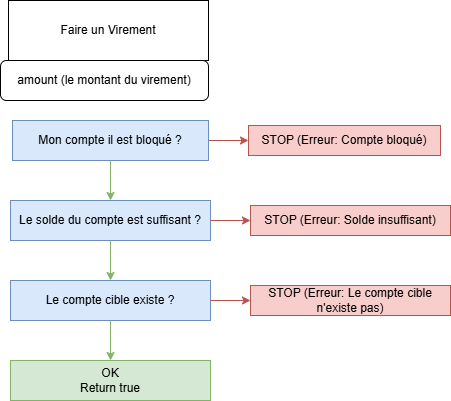

The diagram above was exported from draw.io. Its source (the exported page's mxGraphModel, read from the mxfile embedded in the PNG):
<mxGraphModel dx="561" dy="812" grid="1" gridSize="10" guides="1" tooltips="1" connect="1" arrows="1" fold="1" page="1" pageScale="1" pageWidth="827" pageHeight="1169" math="0" shadow="0">
  <root>
    <mxCell id="0" />
    <mxCell id="1" parent="0" />
    <mxCell id="gtx0mp0ZjZ8sqyC2-1df-1" value="Faire un Virement" style="rounded=0;whiteSpace=wrap;html=1;" vertex="1" parent="1">
      <mxGeometry x="178" y="210" width="200" height="60" as="geometry" />
    </mxCell>
    <mxCell id="gtx0mp0ZjZ8sqyC2-1df-2" value="amount (le montant du virement)" style="rounded=1;whiteSpace=wrap;html=1;" vertex="1" parent="1">
      <mxGeometry x="170" y="270" width="208" height="40" as="geometry" />
    </mxCell>
    <mxCell id="gtx0mp0ZjZ8sqyC2-1df-3" style="edgeStyle=orthogonalEdgeStyle;rounded=0;orthogonalLoop=1;jettySize=auto;html=1;fillColor=#d5e8d4;strokeColor=#82b366;" edge="1" parent="1" source="gtx0mp0ZjZ8sqyC2-1df-5" target="gtx0mp0ZjZ8sqyC2-1df-7">
      <mxGeometry relative="1" as="geometry" />
    </mxCell>
    <mxCell id="gtx0mp0ZjZ8sqyC2-1df-4" style="edgeStyle=orthogonalEdgeStyle;rounded=0;orthogonalLoop=1;jettySize=auto;html=1;fillColor=#f8cecc;strokeColor=#b85450;" edge="1" parent="1" source="gtx0mp0ZjZ8sqyC2-1df-5" target="gtx0mp0ZjZ8sqyC2-1df-10">
      <mxGeometry relative="1" as="geometry" />
    </mxCell>
    <mxCell id="gtx0mp0ZjZ8sqyC2-1df-5" value="Mon compte il est bloqué ?" style="rounded=0;whiteSpace=wrap;html=1;fillColor=#dae8fc;strokeColor=#6c8ebf;" vertex="1" parent="1">
      <mxGeometry x="182" y="330" width="196" height="40" as="geometry" />
    </mxCell>
    <mxCell id="gtx0mp0ZjZ8sqyC2-1df-6" style="edgeStyle=orthogonalEdgeStyle;rounded=0;orthogonalLoop=1;jettySize=auto;html=1;fillColor=#d5e8d4;strokeColor=#82b366;" edge="1" parent="1" source="gtx0mp0ZjZ8sqyC2-1df-7" target="gtx0mp0ZjZ8sqyC2-1df-9">
      <mxGeometry relative="1" as="geometry" />
    </mxCell>
    <mxCell id="gtx0mp0ZjZ8sqyC2-1df-7" value="Le solde du compte est suffisant ?" style="rounded=0;whiteSpace=wrap;html=1;fillColor=#dae8fc;strokeColor=#6c8ebf;" vertex="1" parent="1">
      <mxGeometry x="180" y="410" width="200" height="40" as="geometry" />
    </mxCell>
    <mxCell id="gtx0mp0ZjZ8sqyC2-1df-8" style="edgeStyle=orthogonalEdgeStyle;rounded=0;orthogonalLoop=1;jettySize=auto;html=1;entryX=0.5;entryY=0;entryDx=0;entryDy=0;fillColor=#d5e8d4;strokeColor=#82b366;" edge="1" parent="1" source="gtx0mp0ZjZ8sqyC2-1df-9" target="gtx0mp0ZjZ8sqyC2-1df-15">
      <mxGeometry relative="1" as="geometry" />
    </mxCell>
    <mxCell id="gtx0mp0ZjZ8sqyC2-1df-9" value="Le compte cible existe ?" style="rounded=0;whiteSpace=wrap;html=1;fillColor=#dae8fc;strokeColor=#6c8ebf;" vertex="1" parent="1">
      <mxGeometry x="180" y="490" width="200" height="40" as="geometry" />
    </mxCell>
    <mxCell id="gtx0mp0ZjZ8sqyC2-1df-10" value="STOP (Erreur: Compte bloqué)" style="rounded=0;whiteSpace=wrap;html=1;fillColor=#f8cecc;strokeColor=#b85450;" vertex="1" parent="1">
      <mxGeometry x="418" y="335" width="192" height="30" as="geometry" />
    </mxCell>
    <mxCell id="gtx0mp0ZjZ8sqyC2-1df-11" value="STOP (Erreur: Solde insuffisant)" style="rounded=0;whiteSpace=wrap;html=1;fillColor=#f8cecc;strokeColor=#b85450;" vertex="1" parent="1">
      <mxGeometry x="420" y="415" width="200" height="30" as="geometry" />
    </mxCell>
    <mxCell id="gtx0mp0ZjZ8sqyC2-1df-12" style="edgeStyle=orthogonalEdgeStyle;rounded=0;orthogonalLoop=1;jettySize=auto;html=1;fillColor=#f8cecc;strokeColor=#b85450;" edge="1" parent="1" target="gtx0mp0ZjZ8sqyC2-1df-11">
      <mxGeometry relative="1" as="geometry">
        <mxPoint x="380" y="430" as="sourcePoint" />
      </mxGeometry>
    </mxCell>
    <mxCell id="gtx0mp0ZjZ8sqyC2-1df-13" value="STOP (Erreur: Le compte cible n'existe pas)" style="rounded=0;whiteSpace=wrap;html=1;fillColor=#f8cecc;strokeColor=#b85450;" vertex="1" parent="1">
      <mxGeometry x="420" y="495" width="200" height="30" as="geometry" />
    </mxCell>
    <mxCell id="gtx0mp0ZjZ8sqyC2-1df-14" style="edgeStyle=orthogonalEdgeStyle;rounded=0;orthogonalLoop=1;jettySize=auto;html=1;fillColor=#f8cecc;strokeColor=#b85450;" edge="1" parent="1" target="gtx0mp0ZjZ8sqyC2-1df-13">
      <mxGeometry relative="1" as="geometry">
        <mxPoint x="380" y="510" as="sourcePoint" />
      </mxGeometry>
    </mxCell>
    <mxCell id="gtx0mp0ZjZ8sqyC2-1df-15" value="OK&lt;div&gt;Return true&lt;/div&gt;" style="rounded=0;whiteSpace=wrap;html=1;fillColor=#d5e8d4;strokeColor=#82b366;" vertex="1" parent="1">
      <mxGeometry x="180" y="570" width="200" height="40" as="geometry" />
    </mxCell>
  </root>
</mxGraphModel>